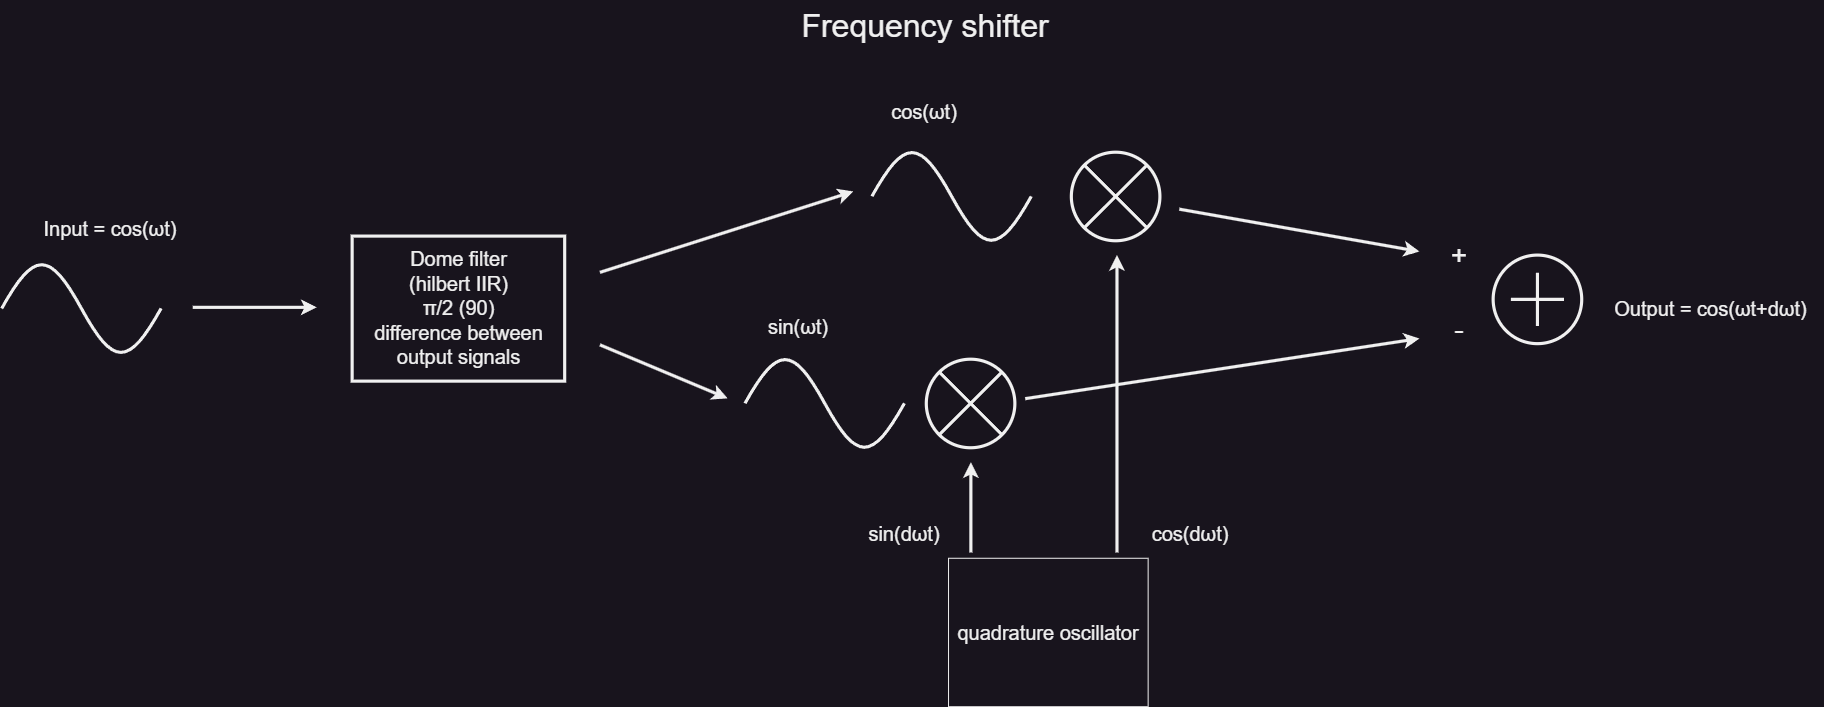

The diagram above was exported from draw.io. Its source (the exported page's mxGraphModel, read from the mxfile embedded in the PNG):
<mxGraphModel dx="1420" dy="942" grid="1" gridSize="5.1181" guides="1" tooltips="1" connect="1" arrows="1" fold="1" page="1" pageScale="1" pageWidth="1920" pageHeight="1200" math="0" shadow="0">
  <root>
    <mxCell id="0" />
    <mxCell id="1" parent="0" />
    <mxCell id="bEM7Ya0pKDWpSo0N9Xit-5" value="" style="endArrow=classic;html=1;rounded=0;strokeWidth=3.1496;" parent="1" edge="1">
      <mxGeometry width="50" height="50" relative="1" as="geometry">
        <mxPoint x="242.2385210733719" y="388.83876754620064" as="sourcePoint" />
        <mxPoint x="366.21980327138675" y="388.83876754620064" as="targetPoint" />
      </mxGeometry>
    </mxCell>
    <mxCell id="bEM7Ya0pKDWpSo0N9Xit-6" value="&lt;font style=&quot;font-size: 20px;&quot;&gt;Dome filter&lt;br style=&quot;&quot;&gt;(hilbert IIR)&lt;br style=&quot;&quot;&gt;π/2 (90)&lt;br style=&quot;&quot;&gt;difference between output signals&lt;/font&gt;" style="rounded=0;whiteSpace=wrap;html=1;fontSize=18;strokeWidth=3.1496;" parent="1" vertex="1">
      <mxGeometry x="401.64302675653386" y="317.58522638652346" width="212.53934091088246" height="145.03983309883074" as="geometry" />
    </mxCell>
    <mxCell id="bEM7Ya0pKDWpSo0N9Xit-7" value="" style="pointerEvents=1;verticalLabelPosition=bottom;shadow=0;dashed=0;align=center;html=1;verticalAlign=top;shape=mxgraph.electrical.waveforms.sine_wave;strokeWidth=3.1496;" parent="1" vertex="1">
      <mxGeometry x="921.4079849540968" y="219.3747153921387" width="159.40450568316186" height="117.21499761241445" as="geometry" />
    </mxCell>
    <mxCell id="bEM7Ya0pKDWpSo0N9Xit-18" value="" style="pointerEvents=1;verticalLabelPosition=bottom;shadow=0;dashed=0;align=center;html=1;verticalAlign=top;shape=mxgraph.electrical.waveforms.sine_wave;strokeWidth=3.1496;" parent="1" vertex="1">
      <mxGeometry x="794.5009216123264" y="426.3661639032813" width="159.40450568316186" height="117.21499761241445" as="geometry" />
    </mxCell>
    <mxCell id="bEM7Ya0pKDWpSo0N9Xit-19" value="" style="pointerEvents=1;verticalLabelPosition=bottom;shadow=0;dashed=0;align=center;html=1;verticalAlign=top;shape=mxgraph.electrical.waveforms.sine_wave;strokeWidth=3.1496;" parent="1" vertex="1">
      <mxGeometry x="51.18" y="331.5031347083443" width="159.40450568316186" height="117.21499761241445" as="geometry" />
    </mxCell>
    <mxCell id="bEM7Ya0pKDWpSo0N9Xit-20" value="" style="endArrow=classic;html=1;rounded=0;strokeWidth=3.1496;" parent="1" edge="1">
      <mxGeometry width="50" height="50" relative="1" as="geometry">
        <mxPoint x="649.4605330523915" y="353.855103125822" as="sourcePoint" />
        <mxPoint x="902.8816390713648" y="272.95213572721775" as="targetPoint" />
      </mxGeometry>
    </mxCell>
    <mxCell id="bEM7Ya0pKDWpSo0N9Xit-21" value="" style="endArrow=classic;html=1;rounded=0;strokeWidth=3.1496;" parent="1" edge="1">
      <mxGeometry width="50" height="50" relative="1" as="geometry">
        <mxPoint x="649.4605330523915" y="426.3661639032813" as="sourcePoint" />
        <mxPoint x="777.1291956990927" y="479.89381479996644" as="targetPoint" />
      </mxGeometry>
    </mxCell>
    <mxCell id="bEM7Ya0pKDWpSo0N9Xit-23" value="&lt;font style=&quot;font-size: 20px;&quot;&gt;cos(ωt)&lt;/font&gt;" style="text;html=1;align=center;verticalAlign=middle;whiteSpace=wrap;rounded=0;" parent="1" vertex="1">
      <mxGeometry x="921.4079849540968" y="166.24008365487" width="106.26967045544123" height="53.13463173726856" as="geometry" />
    </mxCell>
    <mxCell id="bEM7Ya0pKDWpSo0N9Xit-24" value="&lt;font style=&quot;font-size: 20px;&quot;&gt;Input = cos(ωt)&lt;/font&gt;" style="text;html=1;align=center;verticalAlign=middle;whiteSpace=wrap;rounded=0;" parent="1" vertex="1">
      <mxGeometry x="51.18336520623115" y="283.45508126728464" width="217.55172703403076" height="53.13463173726856" as="geometry" />
    </mxCell>
    <mxCell id="bEM7Ya0pKDWpSo0N9Xit-25" value="&lt;font style=&quot;font-size: 20px;&quot;&gt;sin(ωt)&lt;/font&gt;" style="text;html=1;align=center;verticalAlign=middle;whiteSpace=wrap;rounded=0;" parent="1" vertex="1">
      <mxGeometry x="794.5009216123262" y="381.0423230313911" width="106.26967045544123" height="53.13463173726856" as="geometry" />
    </mxCell>
    <mxCell id="bEM7Ya0pKDWpSo0N9Xit-26" value="" style="verticalLabelPosition=bottom;shadow=0;dashed=0;align=center;html=1;verticalAlign=top;shape=mxgraph.electrical.abstract.multiplier;strokeWidth=3.1496;" parent="1" vertex="1">
      <mxGeometry x="1120.8407331754752" y="233.7033544172888" width="88.55805871286769" height="88.55771956211427" as="geometry" />
    </mxCell>
    <mxCell id="bEM7Ya0pKDWpSo0N9Xit-27" value="" style="verticalLabelPosition=bottom;shadow=0;dashed=0;align=center;html=1;verticalAlign=top;shape=mxgraph.electrical.abstract.multiplier;strokeWidth=3.1496;" parent="1" vertex="1">
      <mxGeometry x="975.80034461554" y="440.69816812177476" width="88.55805871286769" height="88.55771956211427" as="geometry" />
    </mxCell>
    <mxCell id="bEM7Ya0pKDWpSo0N9Xit-28" value="&lt;font style=&quot;font-size: 20px;&quot;&gt;sin(dωt)&lt;/font&gt;" style="text;html=1;align=center;verticalAlign=middle;whiteSpace=wrap;rounded=0;" parent="1" vertex="1">
      <mxGeometry x="900.7711735380221" y="588.5853682627314" width="106.26967045544123" height="53.13463173726856" as="geometry" />
    </mxCell>
    <mxCell id="bEM7Ya0pKDWpSo0N9Xit-29" value="&lt;font style=&quot;font-size: 20px;&quot;&gt;cos(dωt)&lt;/font&gt;" style="text;html=1;align=center;verticalAlign=middle;whiteSpace=wrap;rounded=0;" parent="1" vertex="1">
      <mxGeometry x="1187.3981968917265" y="588.5820030693882" width="106.26967045544123" height="53.13463173726856" as="geometry" />
    </mxCell>
    <mxCell id="bEM7Ya0pKDWpSo0N9Xit-31" value="" style="endArrow=classic;html=1;rounded=0;strokeWidth=3.1496;" parent="1" edge="1">
      <mxGeometry width="50" height="50" relative="1" as="geometry">
        <mxPoint x="1020.3804713715978" y="633.9842468380452" as="sourcePoint" />
        <mxPoint x="1020.3804713715978" y="543.6553728846887" as="targetPoint" />
      </mxGeometry>
    </mxCell>
    <mxCell id="bEM7Ya0pKDWpSo0N9Xit-32" value="" style="verticalLabelPosition=bottom;shadow=0;dashed=0;align=center;html=1;verticalAlign=top;shape=mxgraph.electrical.abstract.summation_point;strokeWidth=3.1496;" parent="1" vertex="1">
      <mxGeometry x="1542.6526037289202" y="336.58971300455323" width="88.55805871286769" height="88.55771956211427" as="geometry" />
    </mxCell>
    <mxCell id="bEM7Ya0pKDWpSo0N9Xit-33" value="" style="endArrow=classic;html=1;rounded=0;strokeWidth=3.1496;" parent="1" edge="1">
      <mxGeometry width="50" height="50" relative="1" as="geometry">
        <mxPoint x="1074.6842729743287" y="480.17719950256514" as="sourcePoint" />
        <mxPoint x="1469" y="420" as="targetPoint" />
      </mxGeometry>
    </mxCell>
    <mxCell id="bEM7Ya0pKDWpSo0N9Xit-34" value="" style="endArrow=classic;html=1;rounded=0;strokeWidth=3.1496;" parent="1" edge="1">
      <mxGeometry width="50" height="50" relative="1" as="geometry">
        <mxPoint x="1228.7752951347184" y="290.6636796396406" as="sourcePoint" />
        <mxPoint x="1469" y="333" as="targetPoint" />
      </mxGeometry>
    </mxCell>
    <mxCell id="bEM7Ya0pKDWpSo0N9Xit-35" value="&lt;font style=&quot;font-size: 20px;&quot;&gt;Output = cos(ωt+dωt)&lt;/font&gt;" style="text;html=1;align=center;verticalAlign=middle;whiteSpace=wrap;rounded=0;" parent="1" vertex="1">
      <mxGeometry x="1648.03" y="363.53" width="225.2" height="53.13" as="geometry" />
    </mxCell>
    <mxCell id="bEM7Ya0pKDWpSo0N9Xit-30" value="" style="endArrow=classic;html=1;rounded=0;strokeWidth=3.1496;" parent="1" edge="1">
      <mxGeometry width="50" height="50" relative="1" as="geometry">
        <mxPoint x="1166.483556636087" y="633.9842468380452" as="sourcePoint" />
        <mxPoint x="1166.483556636087" y="336.43030910934135" as="targetPoint" />
      </mxGeometry>
    </mxCell>
    <mxCell id="bEM7Ya0pKDWpSo0N9Xit-36" value="Frequency shifter" style="text;html=1;align=center;verticalAlign=middle;whiteSpace=wrap;rounded=0;fontSize=32;" parent="1" vertex="1">
      <mxGeometry x="785.7370390059835" y="81.88" width="377.6115623516678" height="53.13463173726856" as="geometry" />
    </mxCell>
    <mxCell id="bEM7Ya0pKDWpSo0N9Xit-41" value="&lt;font style=&quot;font-size: 20px;&quot;&gt;quadrature oscillator&lt;/font&gt;" style="rounded=0;whiteSpace=wrap;html=1;" parent="1" vertex="1">
      <mxGeometry x="998.03" y="639.76" width="199.61" height="148.43" as="geometry" />
    </mxCell>
    <mxCell id="bEM7Ya0pKDWpSo0N9Xit-42" value="&lt;font style=&quot;font-size: 28px;&quot;&gt;+&lt;/font&gt;" style="text;html=1;align=center;verticalAlign=middle;whiteSpace=wrap;rounded=0;fontSize=20;" parent="1" vertex="1">
      <mxGeometry x="1479.13" y="322.26" width="60" height="30" as="geometry" />
    </mxCell>
    <mxCell id="bEM7Ya0pKDWpSo0N9Xit-43" value="&lt;font style=&quot;font-size: 28px;&quot;&gt;-&lt;/font&gt;" style="text;html=1;align=center;verticalAlign=middle;whiteSpace=wrap;rounded=0;fontSize=20;" parent="1" vertex="1">
      <mxGeometry x="1479.1281000000001" y="396.3681" width="60" height="30" as="geometry" />
    </mxCell>
  </root>
</mxGraphModel>